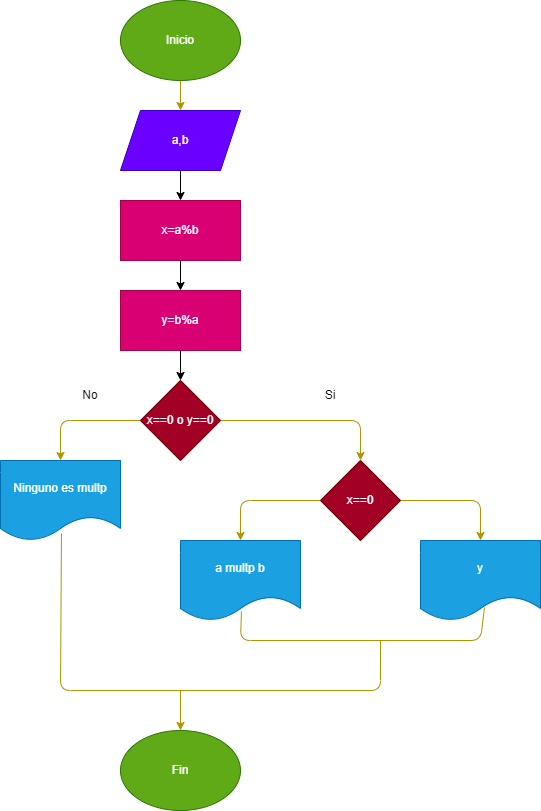

The diagram above was exported from draw.io. Its source (the exported page's mxGraphModel, read from the mxfile embedded in the PNG):
<mxGraphModel dx="641" dy="1572" grid="1" gridSize="10" guides="1" tooltips="1" connect="1" arrows="1" fold="1" page="1" pageScale="1" pageWidth="850" pageHeight="1100" math="0" shadow="0">
  <root>
    <mxCell id="0" />
    <mxCell id="1" parent="0" />
    <mxCell id="2" style="edgeStyle=none;html=1;exitX=0.5;exitY=1;exitDx=0;exitDy=0;entryX=0.5;entryY=0;entryDx=0;entryDy=0;fillColor=#e3c800;strokeColor=#B09500;" edge="1" parent="1" source="3" target="5">
      <mxGeometry relative="1" as="geometry" />
    </mxCell>
    <mxCell id="3" value="Inicio" style="ellipse;whiteSpace=wrap;html=1;fillColor=#60a917;fontColor=#ffffff;strokeColor=#2D7600;" vertex="1" parent="1">
      <mxGeometry x="180" y="-140" width="120" height="80" as="geometry" />
    </mxCell>
    <mxCell id="26" value="" style="edgeStyle=none;html=1;" edge="1" parent="1" source="5" target="25">
      <mxGeometry relative="1" as="geometry" />
    </mxCell>
    <mxCell id="5" value="a,b" style="shape=parallelogram;perimeter=parallelogramPerimeter;whiteSpace=wrap;html=1;fixedSize=1;fillColor=#6a00ff;fontColor=#ffffff;strokeColor=#3700CC;" vertex="1" parent="1">
      <mxGeometry x="180" y="-30" width="120" height="60" as="geometry" />
    </mxCell>
    <mxCell id="6" style="edgeStyle=none;html=1;exitX=0;exitY=0.5;exitDx=0;exitDy=0;entryX=0.5;entryY=0;entryDx=0;entryDy=0;fillColor=#e3c800;strokeColor=#B09500;" edge="1" parent="1" source="8" target="9">
      <mxGeometry relative="1" as="geometry">
        <Array as="points">
          <mxPoint x="120" y="280" />
        </Array>
        <mxPoint x="120" y="320" as="targetPoint" />
      </mxGeometry>
    </mxCell>
    <mxCell id="7" style="edgeStyle=none;html=1;exitX=1;exitY=0.5;exitDx=0;exitDy=0;entryX=0.5;entryY=0;entryDx=0;entryDy=0;fillColor=#e3c800;strokeColor=#B09500;" edge="1" parent="1" source="8" target="12">
      <mxGeometry relative="1" as="geometry">
        <Array as="points">
          <mxPoint x="420" y="280" />
        </Array>
      </mxGeometry>
    </mxCell>
    <mxCell id="8" value="x==0 o y==0" style="rhombus;whiteSpace=wrap;html=1;fillColor=#a20025;fontColor=#ffffff;strokeColor=#6F0000;" vertex="1" parent="1">
      <mxGeometry x="200" y="240" width="80" height="80" as="geometry" />
    </mxCell>
    <mxCell id="9" value="Ninguno es multp" style="shape=document;whiteSpace=wrap;html=1;boundedLbl=1;fillColor=#1ba1e2;fontColor=#ffffff;strokeColor=#006EAF;" vertex="1" parent="1">
      <mxGeometry x="60" y="320" width="120" height="80" as="geometry" />
    </mxCell>
    <mxCell id="10" style="edgeStyle=none;html=1;exitX=0;exitY=0.5;exitDx=0;exitDy=0;entryX=0.5;entryY=0;entryDx=0;entryDy=0;fillColor=#e3c800;strokeColor=#B09500;" edge="1" parent="1" source="12" target="15">
      <mxGeometry relative="1" as="geometry">
        <Array as="points">
          <mxPoint x="300" y="360" />
        </Array>
        <mxPoint x="300" y="400" as="targetPoint" />
      </mxGeometry>
    </mxCell>
    <mxCell id="11" style="edgeStyle=none;html=1;exitX=1;exitY=0.5;exitDx=0;exitDy=0;entryX=0.5;entryY=0;entryDx=0;entryDy=0;fillColor=#e3c800;strokeColor=#B09500;" edge="1" parent="1" source="12" target="18">
      <mxGeometry relative="1" as="geometry">
        <Array as="points">
          <mxPoint x="540" y="360" />
        </Array>
        <mxPoint x="540" y="400" as="targetPoint" />
      </mxGeometry>
    </mxCell>
    <mxCell id="12" value="x==0" style="rhombus;whiteSpace=wrap;html=1;fillColor=#a20025;fontColor=#ffffff;strokeColor=#6F0000;" vertex="1" parent="1">
      <mxGeometry x="380" y="320" width="80" height="80" as="geometry" />
    </mxCell>
    <mxCell id="15" value="a multp b" style="shape=document;whiteSpace=wrap;html=1;boundedLbl=1;fillColor=#1ba1e2;fontColor=#ffffff;strokeColor=#006EAF;" vertex="1" parent="1">
      <mxGeometry x="240" y="400" width="120" height="80" as="geometry" />
    </mxCell>
    <mxCell id="18" value="y" style="shape=document;whiteSpace=wrap;html=1;boundedLbl=1;fillColor=#1ba1e2;fontColor=#ffffff;strokeColor=#006EAF;" vertex="1" parent="1">
      <mxGeometry x="480" y="400" width="120" height="80" as="geometry" />
    </mxCell>
    <mxCell id="19" value="Fin" style="ellipse;whiteSpace=wrap;html=1;fillColor=#60a917;fontColor=#ffffff;strokeColor=#2D7600;" vertex="1" parent="1">
      <mxGeometry x="180" y="590" width="120" height="80" as="geometry" />
    </mxCell>
    <mxCell id="20" value="" style="endArrow=none;html=1;exitX=0.508;exitY=0.888;exitDx=0;exitDy=0;exitPerimeter=0;entryX=0.533;entryY=0.838;entryDx=0;entryDy=0;entryPerimeter=0;fillColor=#e3c800;strokeColor=#B09500;" edge="1" parent="1" source="15" target="18">
      <mxGeometry width="50" height="50" relative="1" as="geometry">
        <mxPoint x="310" y="670" as="sourcePoint" />
        <mxPoint x="360" y="620" as="targetPoint" />
        <Array as="points">
          <mxPoint x="300" y="500" />
          <mxPoint x="540" y="500" />
        </Array>
      </mxGeometry>
    </mxCell>
    <mxCell id="21" value="" style="endArrow=none;html=1;exitX=0.508;exitY=0.913;exitDx=0;exitDy=0;exitPerimeter=0;fillColor=#e3c800;strokeColor=#B09500;" edge="1" parent="1" source="9">
      <mxGeometry width="50" height="50" relative="1" as="geometry">
        <mxPoint x="310" y="670" as="sourcePoint" />
        <mxPoint x="440" y="500" as="targetPoint" />
        <Array as="points">
          <mxPoint x="120" y="550" />
          <mxPoint x="440" y="550" />
        </Array>
      </mxGeometry>
    </mxCell>
    <mxCell id="22" value="" style="endArrow=classic;html=1;entryX=0.5;entryY=0;entryDx=0;entryDy=0;fillColor=#e3c800;strokeColor=#B09500;" edge="1" parent="1" target="19">
      <mxGeometry width="50" height="50" relative="1" as="geometry">
        <mxPoint x="240" y="550" as="sourcePoint" />
        <mxPoint x="360" y="620" as="targetPoint" />
      </mxGeometry>
    </mxCell>
    <mxCell id="23" value="Si" style="text;html=1;strokeColor=none;fillColor=none;align=center;verticalAlign=middle;whiteSpace=wrap;rounded=0;" vertex="1" parent="1">
      <mxGeometry x="360" y="240" width="60" height="30" as="geometry" />
    </mxCell>
    <mxCell id="24" value="No" style="text;html=1;strokeColor=none;fillColor=none;align=center;verticalAlign=middle;whiteSpace=wrap;rounded=0;" vertex="1" parent="1">
      <mxGeometry x="120" y="240" width="60" height="30" as="geometry" />
    </mxCell>
    <mxCell id="29" value="" style="edgeStyle=none;html=1;" edge="1" parent="1" source="25" target="28">
      <mxGeometry relative="1" as="geometry" />
    </mxCell>
    <mxCell id="25" value="x=a%b" style="whiteSpace=wrap;html=1;fillColor=#d80073;strokeColor=#A50040;fontColor=#ffffff;" vertex="1" parent="1">
      <mxGeometry x="180" y="60" width="120" height="60" as="geometry" />
    </mxCell>
    <mxCell id="30" value="" style="edgeStyle=none;html=1;" edge="1" parent="1" source="28" target="8">
      <mxGeometry relative="1" as="geometry" />
    </mxCell>
    <mxCell id="28" value="y=b%a" style="whiteSpace=wrap;html=1;fillColor=#d80073;strokeColor=#A50040;fontColor=#ffffff;" vertex="1" parent="1">
      <mxGeometry x="180" y="150" width="120" height="60" as="geometry" />
    </mxCell>
  </root>
</mxGraphModel>